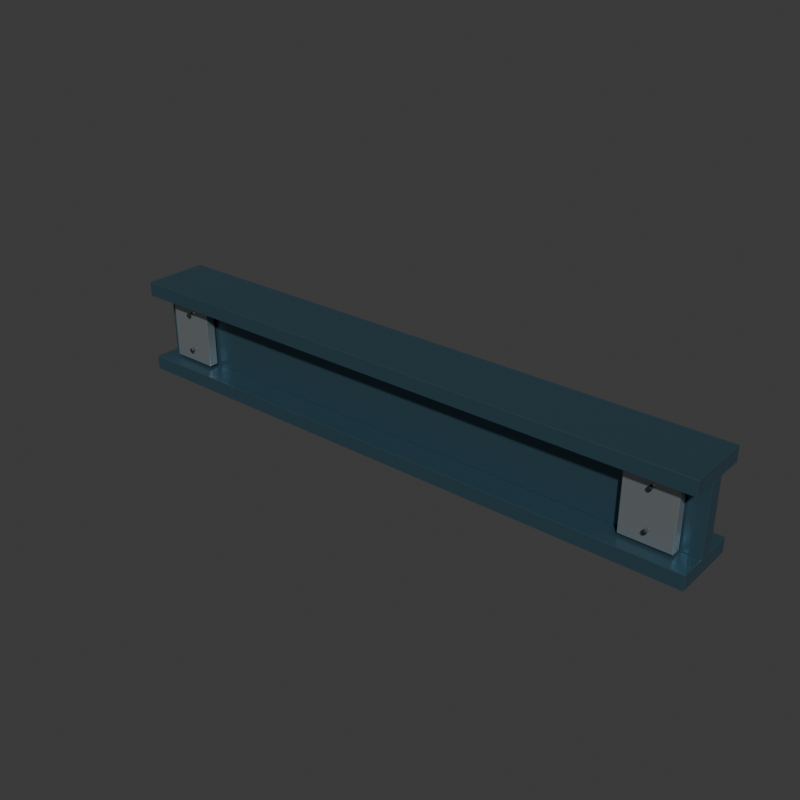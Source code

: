 # Source: structural_w_beam.blend  (saved by Blender 5.2.45; exported with 4.5.12 LTS)
import bpy
from mathutils import Matrix  # noqa: F401  (used for matrix-valued properties, if any)

bpy.ops.wm.read_factory_settings(use_empty=True)
scene = bpy.context.scene
scene.name = 'Scene'

# ---- collections
col_collection = bpy.data.collections.new('Collection'); scene.collection.children.link(col_collection)

# ---- materials (node trees are filled in below, after node groups)
mat_painted_steel = bpy.data.materials.new('Painted steel')
mat_painted_steel.diffuse_color = (0.07, 0.15, 0.2, 1.0)
mat_galvanized_steel = bpy.data.materials.new('Galvanized steel')
mat_galvanized_steel.diffuse_color = (0.48, 0.53, 0.55, 1.0)
mat_black_polymer = bpy.data.materials.new('Black polymer')
mat_black_polymer.diffuse_color = (0.018, 0.023, 0.026, 1.0)

# ---- material node trees
mat_painted_steel.use_nodes = True; mat_painted_steel.node_tree.nodes.clear()
_N = mat_painted_steel.node_tree.nodes; _L = mat_painted_steel.node_tree.links
n0 = _N.new('ShaderNodeBsdfPrincipled'); n0.name = 'Principled BSDF'; n0.location = (-200, 100)
n0.inputs[0].default_value = (0.07, 0.15, 0.2, 1.0)
n0.inputs[1].default_value = 0.65
n0.inputs[2].default_value = 0.28
n0.inputs[10].default_value = 0.005
n1 = _N.new('ShaderNodeOutputMaterial'); n1.name = 'Material Output'; n1.location = (200, 100)
_L.new(n0.outputs[0], n1.inputs[0])
n1.is_active_output = True
mat_galvanized_steel.use_nodes = True; mat_galvanized_steel.node_tree.nodes.clear()
_N = mat_galvanized_steel.node_tree.nodes; _L = mat_galvanized_steel.node_tree.links
n0 = _N.new('ShaderNodeBsdfPrincipled'); n0.name = 'Principled BSDF'; n0.location = (-200, 100)
n0.inputs[0].default_value = (0.48, 0.53, 0.55, 1.0)
n0.inputs[1].default_value = 0.78
n0.inputs[2].default_value = 0.3
n0.inputs[10].default_value = 0.005
n1 = _N.new('ShaderNodeOutputMaterial'); n1.name = 'Material Output'; n1.location = (200, 100)
_L.new(n0.outputs[0], n1.inputs[0])
n1.is_active_output = True
mat_black_polymer.use_nodes = True; mat_black_polymer.node_tree.nodes.clear()
_N = mat_black_polymer.node_tree.nodes; _L = mat_black_polymer.node_tree.links
n0 = _N.new('ShaderNodeBsdfPrincipled'); n0.name = 'Principled BSDF'; n0.location = (-200, 100)
n0.inputs[0].default_value = (0.018, 0.023, 0.026, 1.0)
n0.inputs[1].default_value = 0.08
n0.inputs[2].default_value = 0.36
n0.inputs[10].default_value = 0.005
n1 = _N.new('ShaderNodeOutputMaterial'); n1.name = 'Material Output'; n1.location = (200, 100)
_L.new(n0.outputs[0], n1.inputs[0])
n1.is_active_output = True

# ---- world
world_world = bpy.data.worlds.new('World'); scene.world = world_world
world_world.use_nodes = True; world_world.node_tree.nodes.clear()
_N = world_world.node_tree.nodes; _L = world_world.node_tree.links
n0 = _N.new('ShaderNodeOutputWorld'); n0.name = 'World Output'; n0.location = (200, 100)
n1 = _N.new('ShaderNodeBackground'); n1.name = 'Background'; n1.location = (-200, 100)
n1.inputs[0].default_value = (0.05088, 0.05088, 0.05088, 1.0)
_L.new(n1.outputs[0], n0.inputs[0])
n0.is_active_output = True
world_world.color = (0.025, 0.035, 0.04)
world_world.sun_shadow_jitter_overblur = 0.0

# ---- meshes
me_cube = bpy.data.meshes.new('Cube')
me_cube.from_pydata([(-2.5, -0.06, -0.28), (-2.5, -0.06, 0.28), (-2.5, 0.06, -0.28), (-2.5, 0.06, 0.28), (2.5, -0.06, -0.28), (2.5, -0.06, 0.28), (2.5, 0.06, -0.28), (2.5, 0.06, 0.28)], [], [(0, 1, 3, 2), (2, 3, 7, 6), (6, 7, 5, 4), (4, 5, 1, 0), (2, 6, 4, 0), (7, 3, 1, 5)])
_uv = me_cube.uv_layers.new(name='UVMap')
_uv.uv.foreach_set('vector', [0.375, 0.0, 0.625, 0.0, 0.625, 0.25, 0.375, 0.25, 0.375, 0.25, 0.625, 0.25, 0.625, 0.5, 0.375, 0.5, 0.375, 0.5, 0.625, 0.5, 0.625, 0.75, 0.375, 0.75, 0.375, 0.75, 0.625, 0.75, 0.625, 1.0, 0.375, 1.0, 0.125, 0.5, 0.375, 0.5, 0.375, 0.75, 0.125, 0.75, 0.625, 0.5, 0.875, 0.5, 0.875, 0.75, 0.625, 0.75])
me_cube.materials.append(mat_painted_steel)
me_cube.update()
me_cube_001 = bpy.data.meshes.new('Cube.001')
me_cube_001.from_pydata([(-2.5, -0.275, -0.06), (-2.5, -0.275, 0.06), (-2.5, 0.275, -0.06), (-2.5, 0.275, 0.06), (2.5, -0.275, -0.06), (2.5, -0.275, 0.06), (2.5, 0.275, -0.06), (2.5, 0.275, 0.06)], [], [(0, 1, 3, 2), (2, 3, 7, 6), (6, 7, 5, 4), (4, 5, 1, 0), (2, 6, 4, 0), (7, 3, 1, 5)])
_uv = me_cube_001.uv_layers.new(name='UVMap')
_uv.uv.foreach_set('vector', [0.375, 0.0, 0.625, 0.0, 0.625, 0.25, 0.375, 0.25, 0.375, 0.25, 0.625, 0.25, 0.625, 0.5, 0.375, 0.5, 0.375, 0.5, 0.625, 0.5, 0.625, 0.75, 0.375, 0.75, 0.375, 0.75, 0.625, 0.75, 0.625, 1.0, 0.375, 1.0, 0.125, 0.5, 0.375, 0.5, 0.375, 0.75, 0.125, 0.75, 0.625, 0.5, 0.875, 0.5, 0.875, 0.75, 0.625, 0.75])
me_cube_001.materials.append(mat_painted_steel)
me_cube_001.update()
me_cube_002 = bpy.data.meshes.new('Cube.002')
me_cube_002.from_pydata([(-2.5, -0.275, -0.06), (-2.5, -0.275, 0.06), (-2.5, 0.275, -0.06), (-2.5, 0.275, 0.06), (2.5, -0.275, -0.06), (2.5, -0.275, 0.06), (2.5, 0.275, -0.06), (2.5, 0.275, 0.06)], [], [(0, 1, 3, 2), (2, 3, 7, 6), (6, 7, 5, 4), (4, 5, 1, 0), (2, 6, 4, 0), (7, 3, 1, 5)])
_uv = me_cube_002.uv_layers.new(name='UVMap')
_uv.uv.foreach_set('vector', [0.375, 0.0, 0.625, 0.0, 0.625, 0.25, 0.375, 0.25, 0.375, 0.25, 0.625, 0.25, 0.625, 0.5, 0.375, 0.5, 0.375, 0.5, 0.625, 0.5, 0.625, 0.75, 0.375, 0.75, 0.375, 0.75, 0.625, 0.75, 0.625, 1.0, 0.375, 1.0, 0.125, 0.5, 0.375, 0.5, 0.375, 0.75, 0.125, 0.75, 0.625, 0.5, 0.875, 0.5, 0.875, 0.75, 0.625, 0.75])
me_cube_002.materials.append(mat_painted_steel)
me_cube_002.update()
me_cube_003 = bpy.data.meshes.new('Cube.003')
me_cube_003.from_pydata([(-0.2, -0.04, -0.26), (-0.2, -0.04, 0.26), (-0.2, 0.04, -0.26), (-0.2, 0.04, 0.26), (0.2, -0.04, -0.26), (0.2, -0.04, 0.26), (0.2, 0.04, -0.26), (0.2, 0.04, 0.26)], [], [(0, 1, 3, 2), (2, 3, 7, 6), (6, 7, 5, 4), (4, 5, 1, 0), (2, 6, 4, 0), (7, 3, 1, 5)])
_uv = me_cube_003.uv_layers.new(name='UVMap')
_uv.uv.foreach_set('vector', [0.375, 0.0, 0.625, 0.0, 0.625, 0.25, 0.375, 0.25, 0.375, 0.25, 0.625, 0.25, 0.625, 0.5, 0.375, 0.5, 0.375, 0.5, 0.625, 0.5, 0.625, 0.75, 0.375, 0.75, 0.375, 0.75, 0.625, 0.75, 0.625, 1.0, 0.375, 1.0, 0.125, 0.5, 0.375, 0.5, 0.375, 0.75, 0.125, 0.75, 0.625, 0.5, 0.875, 0.5, 0.875, 0.75, 0.625, 0.75])
me_cube_003.materials.append(mat_galvanized_steel)
me_cube_003.update()
me_cylinder = bpy.data.meshes.new('Cylinder')
me_cylinder.from_pydata([(0.0, 0.018, -0.009), (0.0, 0.018, 0.009), (0.009, 0.01559, -0.009), (0.009, 0.01559, 0.009), (0.01559, 0.009, -0.009), (0.01559, 0.009, 0.009), (0.018, 0.0, -0.009), (0.018, 0.0, 0.009), (0.01559, -0.009, -0.009), (0.01559, -0.009, 0.009), (0.009, -0.01559, -0.009), (0.009, -0.01559, 0.009), (0.0, -0.018, -0.009), (0.0, -0.018, 0.009), (-0.009, -0.01559, -0.009), (-0.009, -0.01559, 0.009), (-0.01559, -0.009, -0.009), (-0.01559, -0.009, 0.009), (-0.018, 0.0, -0.009), (-0.018, 0.0, 0.009), (-0.01559, 0.009, -0.009), (-0.01559, 0.009, 0.009), (-0.009, 0.01559, -0.009), (-0.009, 0.01559, 0.009)], [], [(0, 1, 3, 2), (2, 3, 5, 4), (4, 5, 7, 6), (6, 7, 9, 8), (8, 9, 11, 10), (10, 11, 13, 12), (12, 13, 15, 14), (14, 15, 17, 16), (16, 17, 19, 18), (18, 19, 21, 20), (3, 1, 23, 21, 19, 17, 15, 13, 11, 9, 7, 5), (20, 21, 23, 22), (22, 23, 1, 0), (0, 2, 4, 6, 8, 10, 12, 14, 16, 18, 20, 22)])
me_cylinder.polygons.foreach_set('use_smooth', [True] * 14)
_uv = me_cylinder.uv_layers.new(name='UVMap')
_uv.uv.foreach_set('vector', [1.0, 0.5, 1.0, 1.0, 0.9167, 1.0, 0.9167, 0.5, 0.9167, 0.5, 0.9167, 1.0, 0.8333, 1.0, 0.8333, 0.5, 0.8333, 0.5, 0.8333, 1.0, 0.75, 1.0, 0.75, 0.5, 0.75, 0.5, 0.75, 1.0, 0.6667, 1.0, 0.6667, 0.5, 0.6667, 0.5, 0.6667, 1.0, 0.5833, 1.0, 0.5833, 0.5, 0.5833, 0.5, 0.5833, 1.0, 0.5, 1.0, 0.5, 0.5, 0.5, 0.5, 0.5, 1.0, 0.4167, 1.0, 0.4167, 0.5, 0.4167, 0.5, 0.4167, 1.0, 0.3333, 1.0, 0.3333, 0.5, 0.3333, 0.5, 0.3333, 1.0, 0.25, 1.0, 0.25, 0.5, 0.25, 0.5, 0.25, 1.0, 0.1667, 1.0, 0.1667, 0.5, 0.37, 0.4578, 0.25, 0.49, 0.13, 0.4578, 0.04215, 0.37, 0.01, 0.25, 0.04215, 0.13, 0.13, 0.04215, 0.25, 0.01, 0.37, 0.04215, 0.4578, 0.13, 0.49, 0.25, 0.4578, 0.37, 0.1667, 0.5, 0.1667, 1.0, 0.08333, 1.0, 0.08333, 0.5, 0.08333, 0.5, 0.08333, 1.0, 7.451e-08, 1.0, 7.451e-08, 0.5, 0.75, 0.49, 0.87, 0.4578, 0.9578, 0.37, 0.99, 0.25, 0.9578, 0.13, 0.87, 0.04215, 0.75, 0.01, 0.63, 0.04215, 0.5422, 0.13, 0.51, 0.25, 0.5422, 0.37, 0.63, 0.4578])
me_cylinder.materials.append(mat_black_polymer)
me_cylinder.update()
me_cylinder_001 = bpy.data.meshes.new('Cylinder.001')
me_cylinder_001.from_pydata([(0.0, 0.018, -0.009), (0.0, 0.018, 0.009), (0.009, 0.01559, -0.009), (0.009, 0.01559, 0.009), (0.01559, 0.009, -0.009), (0.01559, 0.009, 0.009), (0.018, 0.0, -0.009), (0.018, 0.0, 0.009), (0.01559, -0.009, -0.009), (0.01559, -0.009, 0.009), (0.009, -0.01559, -0.009), (0.009, -0.01559, 0.009), (0.0, -0.018, -0.009), (0.0, -0.018, 0.009), (-0.009, -0.01559, -0.009), (-0.009, -0.01559, 0.009), (-0.01559, -0.009, -0.009), (-0.01559, -0.009, 0.009), (-0.018, 0.0, -0.009), (-0.018, 0.0, 0.009), (-0.01559, 0.009, -0.009), (-0.01559, 0.009, 0.009), (-0.009, 0.01559, -0.009), (-0.009, 0.01559, 0.009)], [], [(0, 1, 3, 2), (2, 3, 5, 4), (4, 5, 7, 6), (6, 7, 9, 8), (8, 9, 11, 10), (10, 11, 13, 12), (12, 13, 15, 14), (14, 15, 17, 16), (16, 17, 19, 18), (18, 19, 21, 20), (3, 1, 23, 21, 19, 17, 15, 13, 11, 9, 7, 5), (20, 21, 23, 22), (22, 23, 1, 0), (0, 2, 4, 6, 8, 10, 12, 14, 16, 18, 20, 22)])
me_cylinder_001.polygons.foreach_set('use_smooth', [True] * 14)
_uv = me_cylinder_001.uv_layers.new(name='UVMap')
_uv.uv.foreach_set('vector', [1.0, 0.5, 1.0, 1.0, 0.9167, 1.0, 0.9167, 0.5, 0.9167, 0.5, 0.9167, 1.0, 0.8333, 1.0, 0.8333, 0.5, 0.8333, 0.5, 0.8333, 1.0, 0.75, 1.0, 0.75, 0.5, 0.75, 0.5, 0.75, 1.0, 0.6667, 1.0, 0.6667, 0.5, 0.6667, 0.5, 0.6667, 1.0, 0.5833, 1.0, 0.5833, 0.5, 0.5833, 0.5, 0.5833, 1.0, 0.5, 1.0, 0.5, 0.5, 0.5, 0.5, 0.5, 1.0, 0.4167, 1.0, 0.4167, 0.5, 0.4167, 0.5, 0.4167, 1.0, 0.3333, 1.0, 0.3333, 0.5, 0.3333, 0.5, 0.3333, 1.0, 0.25, 1.0, 0.25, 0.5, 0.25, 0.5, 0.25, 1.0, 0.1667, 1.0, 0.1667, 0.5, 0.37, 0.4578, 0.25, 0.49, 0.13, 0.4578, 0.04215, 0.37, 0.01, 0.25, 0.04215, 0.13, 0.13, 0.04215, 0.25, 0.01, 0.37, 0.04215, 0.4578, 0.13, 0.49, 0.25, 0.4578, 0.37, 0.1667, 0.5, 0.1667, 1.0, 0.08333, 1.0, 0.08333, 0.5, 0.08333, 0.5, 0.08333, 1.0, 7.451e-08, 1.0, 7.451e-08, 0.5, 0.75, 0.49, 0.87, 0.4578, 0.9578, 0.37, 0.99, 0.25, 0.9578, 0.13, 0.87, 0.04215, 0.75, 0.01, 0.63, 0.04215, 0.5422, 0.13, 0.51, 0.25, 0.5422, 0.37, 0.63, 0.4578])
me_cylinder_001.materials.append(mat_black_polymer)
me_cylinder_001.update()
me_cube_004 = bpy.data.meshes.new('Cube.004')
me_cube_004.from_pydata([(-0.2, -0.04, -0.26), (-0.2, -0.04, 0.26), (-0.2, 0.04, -0.26), (-0.2, 0.04, 0.26), (0.2, -0.04, -0.26), (0.2, -0.04, 0.26), (0.2, 0.04, -0.26), (0.2, 0.04, 0.26)], [], [(0, 1, 3, 2), (2, 3, 7, 6), (6, 7, 5, 4), (4, 5, 1, 0), (2, 6, 4, 0), (7, 3, 1, 5)])
_uv = me_cube_004.uv_layers.new(name='UVMap')
_uv.uv.foreach_set('vector', [0.375, 0.0, 0.625, 0.0, 0.625, 0.25, 0.375, 0.25, 0.375, 0.25, 0.625, 0.25, 0.625, 0.5, 0.375, 0.5, 0.375, 0.5, 0.625, 0.5, 0.625, 0.75, 0.375, 0.75, 0.375, 0.75, 0.625, 0.75, 0.625, 1.0, 0.375, 1.0, 0.125, 0.5, 0.375, 0.5, 0.375, 0.75, 0.125, 0.75, 0.625, 0.5, 0.875, 0.5, 0.875, 0.75, 0.625, 0.75])
me_cube_004.materials.append(mat_galvanized_steel)
me_cube_004.update()
me_cylinder_002 = bpy.data.meshes.new('Cylinder.002')
me_cylinder_002.from_pydata([(0.0, 0.018, -0.009), (0.0, 0.018, 0.009), (0.009, 0.01559, -0.009), (0.009, 0.01559, 0.009), (0.01559, 0.009, -0.009), (0.01559, 0.009, 0.009), (0.018, 0.0, -0.009), (0.018, 0.0, 0.009), (0.01559, -0.009, -0.009), (0.01559, -0.009, 0.009), (0.009, -0.01559, -0.009), (0.009, -0.01559, 0.009), (0.0, -0.018, -0.009), (0.0, -0.018, 0.009), (-0.009, -0.01559, -0.009), (-0.009, -0.01559, 0.009), (-0.01559, -0.009, -0.009), (-0.01559, -0.009, 0.009), (-0.018, 0.0, -0.009), (-0.018, 0.0, 0.009), (-0.01559, 0.009, -0.009), (-0.01559, 0.009, 0.009), (-0.009, 0.01559, -0.009), (-0.009, 0.01559, 0.009)], [], [(0, 1, 3, 2), (2, 3, 5, 4), (4, 5, 7, 6), (6, 7, 9, 8), (8, 9, 11, 10), (10, 11, 13, 12), (12, 13, 15, 14), (14, 15, 17, 16), (16, 17, 19, 18), (18, 19, 21, 20), (3, 1, 23, 21, 19, 17, 15, 13, 11, 9, 7, 5), (20, 21, 23, 22), (22, 23, 1, 0), (0, 2, 4, 6, 8, 10, 12, 14, 16, 18, 20, 22)])
me_cylinder_002.polygons.foreach_set('use_smooth', [True] * 14)
_uv = me_cylinder_002.uv_layers.new(name='UVMap')
_uv.uv.foreach_set('vector', [1.0, 0.5, 1.0, 1.0, 0.9167, 1.0, 0.9167, 0.5, 0.9167, 0.5, 0.9167, 1.0, 0.8333, 1.0, 0.8333, 0.5, 0.8333, 0.5, 0.8333, 1.0, 0.75, 1.0, 0.75, 0.5, 0.75, 0.5, 0.75, 1.0, 0.6667, 1.0, 0.6667, 0.5, 0.6667, 0.5, 0.6667, 1.0, 0.5833, 1.0, 0.5833, 0.5, 0.5833, 0.5, 0.5833, 1.0, 0.5, 1.0, 0.5, 0.5, 0.5, 0.5, 0.5, 1.0, 0.4167, 1.0, 0.4167, 0.5, 0.4167, 0.5, 0.4167, 1.0, 0.3333, 1.0, 0.3333, 0.5, 0.3333, 0.5, 0.3333, 1.0, 0.25, 1.0, 0.25, 0.5, 0.25, 0.5, 0.25, 1.0, 0.1667, 1.0, 0.1667, 0.5, 0.37, 0.4578, 0.25, 0.49, 0.13, 0.4578, 0.04215, 0.37, 0.01, 0.25, 0.04215, 0.13, 0.13, 0.04215, 0.25, 0.01, 0.37, 0.04215, 0.4578, 0.13, 0.49, 0.25, 0.4578, 0.37, 0.1667, 0.5, 0.1667, 1.0, 0.08333, 1.0, 0.08333, 0.5, 0.08333, 0.5, 0.08333, 1.0, 7.451e-08, 1.0, 7.451e-08, 0.5, 0.75, 0.49, 0.87, 0.4578, 0.9578, 0.37, 0.99, 0.25, 0.9578, 0.13, 0.87, 0.04215, 0.75, 0.01, 0.63, 0.04215, 0.5422, 0.13, 0.51, 0.25, 0.5422, 0.37, 0.63, 0.4578])
me_cylinder_002.materials.append(mat_black_polymer)
me_cylinder_002.update()
me_cylinder_003 = bpy.data.meshes.new('Cylinder.003')
me_cylinder_003.from_pydata([(0.0, 0.018, -0.009), (0.0, 0.018, 0.009), (0.009, 0.01559, -0.009), (0.009, 0.01559, 0.009), (0.01559, 0.009, -0.009), (0.01559, 0.009, 0.009), (0.018, 0.0, -0.009), (0.018, 0.0, 0.009), (0.01559, -0.009, -0.009), (0.01559, -0.009, 0.009), (0.009, -0.01559, -0.009), (0.009, -0.01559, 0.009), (0.0, -0.018, -0.009), (0.0, -0.018, 0.009), (-0.009, -0.01559, -0.009), (-0.009, -0.01559, 0.009), (-0.01559, -0.009, -0.009), (-0.01559, -0.009, 0.009), (-0.018, 0.0, -0.009), (-0.018, 0.0, 0.009), (-0.01559, 0.009, -0.009), (-0.01559, 0.009, 0.009), (-0.009, 0.01559, -0.009), (-0.009, 0.01559, 0.009)], [], [(0, 1, 3, 2), (2, 3, 5, 4), (4, 5, 7, 6), (6, 7, 9, 8), (8, 9, 11, 10), (10, 11, 13, 12), (12, 13, 15, 14), (14, 15, 17, 16), (16, 17, 19, 18), (18, 19, 21, 20), (3, 1, 23, 21, 19, 17, 15, 13, 11, 9, 7, 5), (20, 21, 23, 22), (22, 23, 1, 0), (0, 2, 4, 6, 8, 10, 12, 14, 16, 18, 20, 22)])
me_cylinder_003.polygons.foreach_set('use_smooth', [True] * 14)
_uv = me_cylinder_003.uv_layers.new(name='UVMap')
_uv.uv.foreach_set('vector', [1.0, 0.5, 1.0, 1.0, 0.9167, 1.0, 0.9167, 0.5, 0.9167, 0.5, 0.9167, 1.0, 0.8333, 1.0, 0.8333, 0.5, 0.8333, 0.5, 0.8333, 1.0, 0.75, 1.0, 0.75, 0.5, 0.75, 0.5, 0.75, 1.0, 0.6667, 1.0, 0.6667, 0.5, 0.6667, 0.5, 0.6667, 1.0, 0.5833, 1.0, 0.5833, 0.5, 0.5833, 0.5, 0.5833, 1.0, 0.5, 1.0, 0.5, 0.5, 0.5, 0.5, 0.5, 1.0, 0.4167, 1.0, 0.4167, 0.5, 0.4167, 0.5, 0.4167, 1.0, 0.3333, 1.0, 0.3333, 0.5, 0.3333, 0.5, 0.3333, 1.0, 0.25, 1.0, 0.25, 0.5, 0.25, 0.5, 0.25, 1.0, 0.1667, 1.0, 0.1667, 0.5, 0.37, 0.4578, 0.25, 0.49, 0.13, 0.4578, 0.04215, 0.37, 0.01, 0.25, 0.04215, 0.13, 0.13, 0.04215, 0.25, 0.01, 0.37, 0.04215, 0.4578, 0.13, 0.49, 0.25, 0.4578, 0.37, 0.1667, 0.5, 0.1667, 1.0, 0.08333, 1.0, 0.08333, 0.5, 0.08333, 0.5, 0.08333, 1.0, 7.451e-08, 1.0, 7.451e-08, 0.5, 0.75, 0.49, 0.87, 0.4578, 0.9578, 0.37, 0.99, 0.25, 0.9578, 0.13, 0.87, 0.04215, 0.75, 0.01, 0.63, 0.04215, 0.5422, 0.13, 0.51, 0.25, 0.5422, 0.37, 0.63, 0.4578])
me_cylinder_003.materials.append(mat_black_polymer)
me_cylinder_003.update()

# ---- objects
ob_beam_web = bpy.data.objects.new('BEAM_web', me_cube)
ob_beam_top = bpy.data.objects.new('BEAM_top', me_cube_001)
ob_beam_bottom = bpy.data.objects.new('BEAM_bottom', me_cube_002)
ob_connection_plate__2_15 = bpy.data.objects.new('CONNECTION_plate_-2.15', me_cube_003)
ob_connection_bolt__2_15__0_16 = bpy.data.objects.new('CONNECTION_bolt_-2.15_-0.16', me_cylinder)
ob_connection_bolt__2_15_0_16 = bpy.data.objects.new('CONNECTION_bolt_-2.15_0.16', me_cylinder_001)
ob_connection_plate_2_15 = bpy.data.objects.new('CONNECTION_plate_2.15', me_cube_004)
ob_connection_bolt_2_15__0_16 = bpy.data.objects.new('CONNECTION_bolt_2.15_-0.16', me_cylinder_002)
ob_connection_bolt_2_15_0_16 = bpy.data.objects.new('CONNECTION_bolt_2.15_0.16', me_cylinder_003)

# ---- transforms, parenting, visibility, modifiers, constraints
ob_beam_web.location = (0.0, 0.0, 0.0)
_m = ob_beam_web.modifiers.new('Manufactured edge radius', 'BEVEL')
_m.width = 0.004
_m.width_pct = 0.004
_m.segments = 3
ob_beam_top.location = (0.0, 0.0, 0.34)
_m = ob_beam_top.modifiers.new('Manufactured edge radius', 'BEVEL')
_m.width = 0.004
_m.width_pct = 0.004
_m.segments = 3
ob_beam_bottom.location = (0.0, 0.0, -0.34)
_m = ob_beam_bottom.modifiers.new('Manufactured edge radius', 'BEVEL')
_m.width = 0.004
_m.width_pct = 0.004
_m.segments = 3
ob_connection_plate__2_15.location = (-2.15, -0.12, 0.0)
_m = ob_connection_plate__2_15.modifiers.new('Manufactured edge radius', 'BEVEL')
_m.width = 0.004
_m.width_pct = 0.004
_m.segments = 3
ob_connection_bolt__2_15__0_16.location = (-2.15, -0.18, -0.16)
ob_connection_bolt__2_15__0_16.rotation_euler = (1.571, 0.0, 0.0)
_m = ob_connection_bolt__2_15__0_16.modifiers.new('Manufactured edge radius', 'BEVEL')
_m.width = 0.002
_m.width_pct = 0.002
_m.segments = 3
ob_connection_bolt__2_15_0_16.location = (-2.15, -0.18, 0.16)
ob_connection_bolt__2_15_0_16.rotation_euler = (1.571, 0.0, 0.0)
_m = ob_connection_bolt__2_15_0_16.modifiers.new('Manufactured edge radius', 'BEVEL')
_m.width = 0.002
_m.width_pct = 0.002
_m.segments = 3
ob_connection_plate_2_15.location = (2.15, -0.12, 0.0)
_m = ob_connection_plate_2_15.modifiers.new('Manufactured edge radius', 'BEVEL')
_m.width = 0.004
_m.width_pct = 0.004
_m.segments = 3
ob_connection_bolt_2_15__0_16.location = (2.15, -0.18, -0.16)
ob_connection_bolt_2_15__0_16.rotation_euler = (1.571, 0.0, 0.0)
_m = ob_connection_bolt_2_15__0_16.modifiers.new('Manufactured edge radius', 'BEVEL')
_m.width = 0.002
_m.width_pct = 0.002
_m.segments = 3
ob_connection_bolt_2_15_0_16.location = (2.15, -0.18, 0.16)
ob_connection_bolt_2_15_0_16.rotation_euler = (1.571, 0.0, 0.0)
_m = ob_connection_bolt_2_15_0_16.modifiers.new('Manufactured edge radius', 'BEVEL')
_m.width = 0.002
_m.width_pct = 0.002
_m.segments = 3

# ---- collection membership
col_collection.objects.link(ob_beam_web)
col_collection.objects.link(ob_beam_top)
col_collection.objects.link(ob_beam_bottom)
col_collection.objects.link(ob_connection_plate__2_15)
col_collection.objects.link(ob_connection_bolt__2_15__0_16)
col_collection.objects.link(ob_connection_bolt__2_15_0_16)
col_collection.objects.link(ob_connection_plate_2_15)
col_collection.objects.link(ob_connection_bolt_2_15__0_16)
col_collection.objects.link(ob_connection_bolt_2_15_0_16)

# ---- scene / render settings (as saved in the file)
scene.frame_start = 1; scene.frame_end = 250; scene.frame_set(1)
scene.render.engine = 'BLENDER_EEVEE_NEXT'
scene.render.resolution_x = 720
scene.render.resolution_y = 720
scene.render.bake_bias = 0.0
scene.render.bake_samples = 0
scene.render.compositor_device = 'GPU'
scene.eevee.use_volume_custom_range = False
scene.eevee.fast_gi_thickness_near = 0.1
scene.eevee.fast_gi_thickness_far = 0.0
scene.eevee.ray_tracing_options.screen_trace_thickness = 0.1
bpy.context.view_layer.update()

# ---- added for rendering (the .blend has no active camera and no usable light): camera, sun
cam_auto = bpy.data.cameras.new('AutoCamera')
cam_auto.lens = 50.0
cam_auto.sensor_width = 36.0
cam_auto.clip_end = 1000.0
ob_auto_camera = bpy.data.objects.new('AutoCamera', cam_auto)
scene.collection.objects.link(ob_auto_camera)
ob_auto_camera.location = (4.71252, -5.65502, 3.77001)
ob_auto_camera.rotation_euler = (1.09748, -7.21219e-08, 0.694738)
scene.camera = ob_auto_camera
light_auto_sun = bpy.data.lights.new('AutoSun', 'SUN')
light_auto_sun.energy = 3.0
light_auto_sun.angle = 0.0523599
ob_auto_sun = bpy.data.objects.new('AutoSun', light_auto_sun)
scene.collection.objects.link(ob_auto_sun)
ob_auto_sun.rotation_euler = (0.872665, 0.174533, 0.523599)
bpy.context.view_layer.update()
